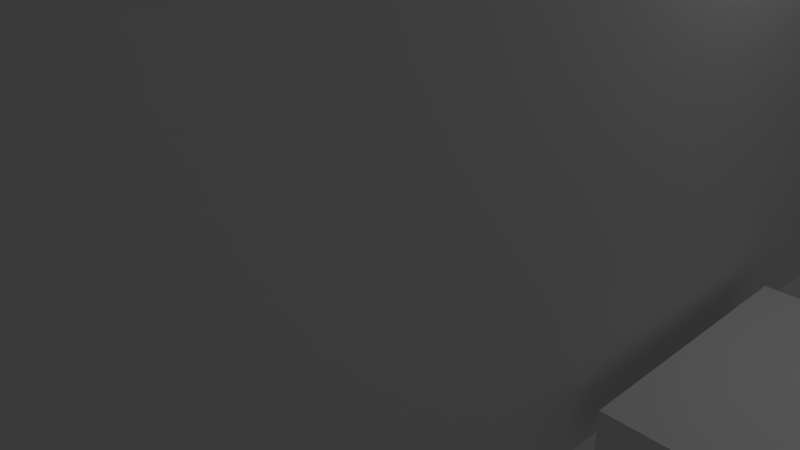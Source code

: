 # Source: SmallHouse.blend  (saved by Blender 2.63.0; exported with 4.5.12 LTS)
import bpy
from mathutils import Matrix  # noqa: F401  (used for matrix-valued properties, if any)

bpy.ops.wm.read_factory_settings(use_empty=True)
scene = bpy.context.scene
scene.name = 'Scene'

# ---- collections
col_collection_1 = bpy.data.collections.new('Collection 1'); scene.collection.children.link(col_collection_1)

# ---- materials (node trees are filled in below, after node groups)
mat_material = bpy.data.materials.new('Material')
mat_material.alpha_threshold = 0.0
mat_material.use_transparent_shadow = False
mat_material.roughness = 0.5
mat_material.line_color = (0.0, 0.0, 0.0, 1.0)

# ---- material node trees

# ---- world
world_world = bpy.data.worlds.new('World'); scene.world = world_world
world_world.color = (0.05088, 0.05088, 0.05088)
world_world.use_sun_shadow = False
world_world.sun_shadow_jitter_overblur = 0.0
world_world.cycles.sampling_method = 'MANUAL'
world_world.cycles.sample_map_resolution = 256

# ---- cameras
cam_camera = bpy.data.cameras.new('Camera')
cam_camera.clip_end = 100.0
cam_camera.lens = 35.0
cam_camera.sensor_width = 32.0
cam_camera.sensor_height = 18.0
cam_camera.ortho_scale = 7.314
cam_camera.dof.focus_distance = 0.0
cam_camera.dof.aperture_fstop = 128.0

# ---- lights
light_lamp = bpy.data.lights.new('Lamp', 'POINT')
light_lamp.transmission_factor = 0.0
light_lamp.cutoff_distance = 30.0
light_lamp.energy = 100.0
light_lamp.shadow_buffer_clip_start = 1.001
light_lamp.shadow_soft_size = 1.0
light_lamp.shadow_maximum_resolution = 0.006
light_lamp.use_absolute_resolution = True
light_lamp.cycles.use_multiple_importance_sampling = False

# ---- meshes
me_cube = bpy.data.meshes.new('Cube')
me_cube.from_pydata([(1.0, 1.0, -0.5), (1.0, -1.0, -0.5), (-1.0, -1.0, -0.5), (-1.0, 1.0, -0.5), (1.0, 1.0, 1.5), (1.0, -1.0, 1.5), (-1.0, -1.0, 1.5), (-1.0, 1.0, 1.5), (1.0, 1.0, 1.5), (1.0, -1.0, 1.5), (-1.0, -1.0, 1.5), (-1.0, 1.0, 1.5), (1.0, 0.9155, -0.4155), (1.0, -0.9155, -0.4155), (1.0, 0.9155, 1.415), (1.0, -0.9155, 1.415), (0.6371, 0.6371, 1.957), (0.6371, -0.6371, 1.957), (-0.6371, -0.6371, 1.957), (-0.6371, 0.6371, 1.957), (0.1694, 0.1694, 2.332), (0.1694, -0.1694, 2.332), (-0.1694, -0.1694, 2.332), (-0.1694, 0.1694, 2.332), (1.064, -0.2, -0.25), (1.064, 0.3, -0.25), (1.424, 0.3, -0.25), (1.424, -0.2, -0.25), (1.064, -0.2, -0.4434), (1.064, 0.3, -0.4434), (1.424, 0.3, -0.4434), (1.424, -0.2, -0.4434)], [], [(0, 1, 2, 3), (9, 10, 6, 5), (12, 13, 1, 0), (1, 5, 6, 2), (2, 6, 7, 3), (4, 0, 3, 7), (17, 18, 10, 9), (10, 11, 7, 6), (8, 9, 5, 4), (4, 7, 11, 8), (12, 14, 15, 13), (13, 15, 5, 1), (4, 5, 15, 14), (0, 4, 14, 12), (16, 19, 23, 20), (18, 19, 11, 10), (16, 17, 9, 8), (8, 11, 19, 16), (20, 23, 22, 21), (21, 22, 18, 17), (22, 23, 19, 18), (20, 21, 17, 16), (28, 29, 25, 24), (29, 30, 26, 25), (30, 31, 27, 26), (31, 28, 24, 27), (24, 25, 26, 27), (31, 30, 29, 28)])
me_cube.materials.append(mat_material)
me_cube.use_remesh_preserve_volume = False
me_cube.use_remesh_preserve_attributes = False
me_cube.use_mirror_vertex_groups = False
me_cube.update()

# ---- objects
ob_cube = bpy.data.objects.new('Cube', me_cube)
ob_lamp = bpy.data.objects.new('Lamp', light_lamp)
ob_camera = bpy.data.objects.new('Camera', cam_camera)

# ---- transforms, parenting, visibility, modifiers, constraints
ob_cube.location = (0.0, 0.0, 1.2)
ob_cube.scale = (4.0, 6.0, 2.5)
ob_cube.lock_rotations_4d = False
ob_cube.empty_display_type = 'ARROWS'
ob_cube.lineart.crease_threshold = 0.0
ob_lamp.location = (4.076, 1.005, 5.904)
ob_lamp.rotation_euler = (0.6503, 0.05522, 1.866)
ob_lamp.lock_rotations_4d = False
ob_lamp.empty_display_type = 'ARROWS'
ob_lamp.color = (0.0, 0.0, 0.0, 0.0)
ob_lamp.lineart.crease_threshold = 0.0
ob_camera.location = (7.481, -6.508, 5.344)
ob_camera.rotation_euler = (1.109, 0.01082, 0.8149)
ob_camera.lock_rotations_4d = False
ob_camera.empty_display_type = 'ARROWS'
ob_camera.color = (0.0, 0.0, 0.0, 0.0)
ob_camera.display_type = 'WIRE'
ob_camera.lineart.crease_threshold = 0.0

# ---- collection membership
col_collection_1.objects.link(ob_cube)
col_collection_1.objects.link(ob_lamp)
col_collection_1.objects.link(ob_camera)

# ---- scene / render settings (as saved in the file)
scene.camera = ob_camera
scene.frame_start = 1; scene.frame_end = 250; scene.frame_set(1)
scene.render.engine = 'BLENDER_EEVEE_NEXT'
scene.render.image_settings.color_mode = 'RGB'
scene.render.image_settings.compression = 90
scene.render.resolution_percentage = 50
scene.render.dither_intensity = 0.0
scene.render.bake_margin = 2
scene.render.bake_bias = 0.0
scene.cycles.use_denoising = False
scene.cycles.samples = 10
scene.cycles.sampling_pattern = 'TABULATED_SOBOL'
scene.cycles.light_sampling_threshold = 0.0
scene.cycles.use_adaptive_sampling = False
scene.cycles.use_light_tree = False
scene.cycles.blur_glossy = 0.0
scene.cycles.volume_bounces = 1
scene.cycles.pixel_filter_type = 'GAUSSIAN'
scene.cycles.sample_clamp_indirect = 0.0
scene.view_settings.view_transform = 'Standard'
bpy.context.view_layer.update()
